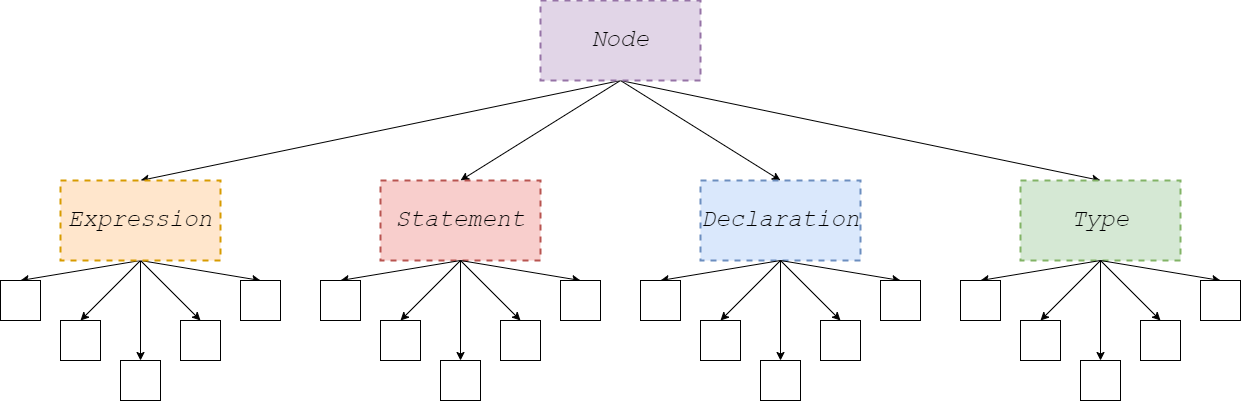

The diagram above was exported from draw.io. Its source (the exported page's mxGraphModel, read from the mxfile embedded in the PNG):
<mxGraphModel dx="2148" dy="611" grid="1" gridSize="10" guides="1" tooltips="1" connect="1" arrows="1" fold="1" page="1" pageScale="1" pageWidth="850" pageHeight="1100" math="0" shadow="0">
  <root>
    <mxCell id="0" />
    <mxCell id="1" parent="0" />
    <mxCell id="hqnPUAyBImCoBWEx6_Oa-6" style="rounded=0;orthogonalLoop=1;jettySize=auto;html=1;entryX=0.5;entryY=0;entryDx=0;entryDy=0;fontFamily=Courier New;fontSize=24;exitX=0.5;exitY=1;exitDx=0;exitDy=0;" edge="1" parent="1" source="hqnPUAyBImCoBWEx6_Oa-1" target="hqnPUAyBImCoBWEx6_Oa-2">
      <mxGeometry relative="1" as="geometry" />
    </mxCell>
    <mxCell id="hqnPUAyBImCoBWEx6_Oa-7" style="edgeStyle=none;rounded=0;orthogonalLoop=1;jettySize=auto;html=1;exitX=0.5;exitY=1;exitDx=0;exitDy=0;entryX=0.5;entryY=0;entryDx=0;entryDy=0;fontFamily=Courier New;fontSize=24;" edge="1" parent="1" source="hqnPUAyBImCoBWEx6_Oa-1" target="hqnPUAyBImCoBWEx6_Oa-3">
      <mxGeometry relative="1" as="geometry" />
    </mxCell>
    <mxCell id="hqnPUAyBImCoBWEx6_Oa-8" style="edgeStyle=none;rounded=0;orthogonalLoop=1;jettySize=auto;html=1;exitX=0.5;exitY=1;exitDx=0;exitDy=0;entryX=0.5;entryY=0;entryDx=0;entryDy=0;fontFamily=Courier New;fontSize=24;" edge="1" parent="1" source="hqnPUAyBImCoBWEx6_Oa-1" target="hqnPUAyBImCoBWEx6_Oa-4">
      <mxGeometry relative="1" as="geometry" />
    </mxCell>
    <mxCell id="hqnPUAyBImCoBWEx6_Oa-50" style="edgeStyle=none;rounded=0;orthogonalLoop=1;jettySize=auto;html=1;exitX=0.5;exitY=1;exitDx=0;exitDy=0;entryX=0.5;entryY=0;entryDx=0;entryDy=0;fontFamily=Courier New;fontSize=24;" edge="1" parent="1" source="hqnPUAyBImCoBWEx6_Oa-1" target="hqnPUAyBImCoBWEx6_Oa-39">
      <mxGeometry relative="1" as="geometry" />
    </mxCell>
    <mxCell id="hqnPUAyBImCoBWEx6_Oa-1" value="&lt;font face=&quot;Courier New&quot; style=&quot;font-size: 24px&quot;&gt;&lt;i&gt;Node&lt;/i&gt;&lt;/font&gt;" style="rounded=0;whiteSpace=wrap;html=1;fillColor=#e1d5e7;strokeColor=#9673a6;dashed=1;strokeWidth=2;" vertex="1" parent="1">
      <mxGeometry x="480" y="100" width="160" height="80" as="geometry" />
    </mxCell>
    <mxCell id="hqnPUAyBImCoBWEx6_Oa-14" style="edgeStyle=none;rounded=0;orthogonalLoop=1;jettySize=auto;html=1;entryX=0.5;entryY=0;entryDx=0;entryDy=0;fontFamily=Courier New;fontSize=24;exitX=0.5;exitY=1;exitDx=0;exitDy=0;" edge="1" parent="1" source="hqnPUAyBImCoBWEx6_Oa-2" target="hqnPUAyBImCoBWEx6_Oa-9">
      <mxGeometry relative="1" as="geometry" />
    </mxCell>
    <mxCell id="hqnPUAyBImCoBWEx6_Oa-15" style="edgeStyle=none;rounded=0;orthogonalLoop=1;jettySize=auto;html=1;exitX=0.5;exitY=1;exitDx=0;exitDy=0;entryX=0.5;entryY=0;entryDx=0;entryDy=0;fontFamily=Courier New;fontSize=24;" edge="1" parent="1" source="hqnPUAyBImCoBWEx6_Oa-2" target="hqnPUAyBImCoBWEx6_Oa-10">
      <mxGeometry relative="1" as="geometry" />
    </mxCell>
    <mxCell id="hqnPUAyBImCoBWEx6_Oa-16" style="edgeStyle=none;rounded=0;orthogonalLoop=1;jettySize=auto;html=1;exitX=0.5;exitY=1;exitDx=0;exitDy=0;fontFamily=Courier New;fontSize=24;" edge="1" parent="1" source="hqnPUAyBImCoBWEx6_Oa-2" target="hqnPUAyBImCoBWEx6_Oa-11">
      <mxGeometry relative="1" as="geometry" />
    </mxCell>
    <mxCell id="hqnPUAyBImCoBWEx6_Oa-17" style="edgeStyle=none;rounded=0;orthogonalLoop=1;jettySize=auto;html=1;exitX=0.5;exitY=1;exitDx=0;exitDy=0;entryX=0.5;entryY=0;entryDx=0;entryDy=0;fontFamily=Courier New;fontSize=24;" edge="1" parent="1" source="hqnPUAyBImCoBWEx6_Oa-2" target="hqnPUAyBImCoBWEx6_Oa-13">
      <mxGeometry relative="1" as="geometry" />
    </mxCell>
    <mxCell id="hqnPUAyBImCoBWEx6_Oa-18" style="edgeStyle=none;rounded=0;orthogonalLoop=1;jettySize=auto;html=1;exitX=0.5;exitY=1;exitDx=0;exitDy=0;entryX=0.5;entryY=0;entryDx=0;entryDy=0;fontFamily=Courier New;fontSize=24;" edge="1" parent="1" source="hqnPUAyBImCoBWEx6_Oa-2" target="hqnPUAyBImCoBWEx6_Oa-12">
      <mxGeometry relative="1" as="geometry" />
    </mxCell>
    <mxCell id="hqnPUAyBImCoBWEx6_Oa-2" value="&lt;font face=&quot;Courier New&quot; style=&quot;font-size: 24px&quot;&gt;&lt;i&gt;Expression&lt;/i&gt;&lt;/font&gt;" style="rounded=0;whiteSpace=wrap;html=1;fillColor=#ffe6cc;strokeColor=#d79b00;dashed=1;strokeWidth=2;" vertex="1" parent="1">
      <mxGeometry y="280" width="160" height="80" as="geometry" />
    </mxCell>
    <mxCell id="hqnPUAyBImCoBWEx6_Oa-3" value="&lt;font face=&quot;Courier New&quot; style=&quot;font-size: 24px&quot;&gt;&lt;i&gt;Statement&lt;/i&gt;&lt;/font&gt;" style="rounded=0;whiteSpace=wrap;html=1;fillColor=#f8cecc;strokeColor=#b85450;dashed=1;strokeWidth=2;" vertex="1" parent="1">
      <mxGeometry x="320" y="280" width="160" height="80" as="geometry" />
    </mxCell>
    <mxCell id="hqnPUAyBImCoBWEx6_Oa-4" value="&lt;font face=&quot;Courier New&quot; style=&quot;font-size: 24px&quot;&gt;&lt;i&gt;Declaration&lt;/i&gt;&lt;/font&gt;" style="rounded=0;whiteSpace=wrap;html=1;fillColor=#dae8fc;strokeColor=#6c8ebf;strokeWidth=2;dashed=1;" vertex="1" parent="1">
      <mxGeometry x="640" y="280" width="160" height="80" as="geometry" />
    </mxCell>
    <mxCell id="hqnPUAyBImCoBWEx6_Oa-9" value="" style="whiteSpace=wrap;html=1;aspect=fixed;fontFamily=Courier New;fontSize=24;" vertex="1" parent="1">
      <mxGeometry x="-60" y="380" width="40" height="40" as="geometry" />
    </mxCell>
    <mxCell id="hqnPUAyBImCoBWEx6_Oa-10" value="" style="whiteSpace=wrap;html=1;aspect=fixed;fontFamily=Courier New;fontSize=24;" vertex="1" parent="1">
      <mxGeometry y="420" width="40" height="40" as="geometry" />
    </mxCell>
    <mxCell id="hqnPUAyBImCoBWEx6_Oa-11" value="" style="whiteSpace=wrap;html=1;aspect=fixed;fontFamily=Courier New;fontSize=24;" vertex="1" parent="1">
      <mxGeometry x="60" y="460" width="40" height="40" as="geometry" />
    </mxCell>
    <mxCell id="hqnPUAyBImCoBWEx6_Oa-12" value="" style="whiteSpace=wrap;html=1;aspect=fixed;fontFamily=Courier New;fontSize=24;" vertex="1" parent="1">
      <mxGeometry x="180" y="380" width="40" height="40" as="geometry" />
    </mxCell>
    <mxCell id="hqnPUAyBImCoBWEx6_Oa-13" value="" style="whiteSpace=wrap;html=1;aspect=fixed;fontFamily=Courier New;fontSize=24;" vertex="1" parent="1">
      <mxGeometry x="120" y="420" width="40" height="40" as="geometry" />
    </mxCell>
    <mxCell id="hqnPUAyBImCoBWEx6_Oa-19" style="edgeStyle=none;rounded=0;orthogonalLoop=1;jettySize=auto;html=1;entryX=0.5;entryY=0;entryDx=0;entryDy=0;fontFamily=Courier New;fontSize=24;exitX=0.5;exitY=1;exitDx=0;exitDy=0;" edge="1" target="hqnPUAyBImCoBWEx6_Oa-24" parent="1">
      <mxGeometry relative="1" as="geometry">
        <mxPoint x="400" y="360" as="sourcePoint" />
      </mxGeometry>
    </mxCell>
    <mxCell id="hqnPUAyBImCoBWEx6_Oa-20" style="edgeStyle=none;rounded=0;orthogonalLoop=1;jettySize=auto;html=1;exitX=0.5;exitY=1;exitDx=0;exitDy=0;entryX=0.5;entryY=0;entryDx=0;entryDy=0;fontFamily=Courier New;fontSize=24;" edge="1" target="hqnPUAyBImCoBWEx6_Oa-25" parent="1">
      <mxGeometry relative="1" as="geometry">
        <mxPoint x="400" y="360" as="sourcePoint" />
      </mxGeometry>
    </mxCell>
    <mxCell id="hqnPUAyBImCoBWEx6_Oa-21" style="edgeStyle=none;rounded=0;orthogonalLoop=1;jettySize=auto;html=1;exitX=0.5;exitY=1;exitDx=0;exitDy=0;fontFamily=Courier New;fontSize=24;" edge="1" target="hqnPUAyBImCoBWEx6_Oa-26" parent="1">
      <mxGeometry relative="1" as="geometry">
        <mxPoint x="400" y="360" as="sourcePoint" />
      </mxGeometry>
    </mxCell>
    <mxCell id="hqnPUAyBImCoBWEx6_Oa-22" style="edgeStyle=none;rounded=0;orthogonalLoop=1;jettySize=auto;html=1;exitX=0.5;exitY=1;exitDx=0;exitDy=0;entryX=0.5;entryY=0;entryDx=0;entryDy=0;fontFamily=Courier New;fontSize=24;" edge="1" target="hqnPUAyBImCoBWEx6_Oa-28" parent="1">
      <mxGeometry relative="1" as="geometry">
        <mxPoint x="400" y="360" as="sourcePoint" />
      </mxGeometry>
    </mxCell>
    <mxCell id="hqnPUAyBImCoBWEx6_Oa-23" style="edgeStyle=none;rounded=0;orthogonalLoop=1;jettySize=auto;html=1;exitX=0.5;exitY=1;exitDx=0;exitDy=0;entryX=0.5;entryY=0;entryDx=0;entryDy=0;fontFamily=Courier New;fontSize=24;" edge="1" target="hqnPUAyBImCoBWEx6_Oa-27" parent="1">
      <mxGeometry relative="1" as="geometry">
        <mxPoint x="400" y="360" as="sourcePoint" />
      </mxGeometry>
    </mxCell>
    <mxCell id="hqnPUAyBImCoBWEx6_Oa-24" value="" style="whiteSpace=wrap;html=1;aspect=fixed;fontFamily=Courier New;fontSize=24;" vertex="1" parent="1">
      <mxGeometry x="260" y="380" width="40" height="40" as="geometry" />
    </mxCell>
    <mxCell id="hqnPUAyBImCoBWEx6_Oa-25" value="" style="whiteSpace=wrap;html=1;aspect=fixed;fontFamily=Courier New;fontSize=24;" vertex="1" parent="1">
      <mxGeometry x="320" y="420" width="40" height="40" as="geometry" />
    </mxCell>
    <mxCell id="hqnPUAyBImCoBWEx6_Oa-26" value="" style="whiteSpace=wrap;html=1;aspect=fixed;fontFamily=Courier New;fontSize=24;" vertex="1" parent="1">
      <mxGeometry x="380" y="460" width="40" height="40" as="geometry" />
    </mxCell>
    <mxCell id="hqnPUAyBImCoBWEx6_Oa-27" value="" style="whiteSpace=wrap;html=1;aspect=fixed;fontFamily=Courier New;fontSize=24;" vertex="1" parent="1">
      <mxGeometry x="500" y="380" width="40" height="40" as="geometry" />
    </mxCell>
    <mxCell id="hqnPUAyBImCoBWEx6_Oa-28" value="" style="whiteSpace=wrap;html=1;aspect=fixed;fontFamily=Courier New;fontSize=24;" vertex="1" parent="1">
      <mxGeometry x="440" y="420" width="40" height="40" as="geometry" />
    </mxCell>
    <mxCell id="hqnPUAyBImCoBWEx6_Oa-29" style="edgeStyle=none;rounded=0;orthogonalLoop=1;jettySize=auto;html=1;entryX=0.5;entryY=0;entryDx=0;entryDy=0;fontFamily=Courier New;fontSize=24;exitX=0.5;exitY=1;exitDx=0;exitDy=0;" edge="1" target="hqnPUAyBImCoBWEx6_Oa-34" parent="1">
      <mxGeometry relative="1" as="geometry">
        <mxPoint x="720" y="360" as="sourcePoint" />
      </mxGeometry>
    </mxCell>
    <mxCell id="hqnPUAyBImCoBWEx6_Oa-30" style="edgeStyle=none;rounded=0;orthogonalLoop=1;jettySize=auto;html=1;exitX=0.5;exitY=1;exitDx=0;exitDy=0;entryX=0.5;entryY=0;entryDx=0;entryDy=0;fontFamily=Courier New;fontSize=24;" edge="1" target="hqnPUAyBImCoBWEx6_Oa-35" parent="1">
      <mxGeometry relative="1" as="geometry">
        <mxPoint x="720" y="360" as="sourcePoint" />
      </mxGeometry>
    </mxCell>
    <mxCell id="hqnPUAyBImCoBWEx6_Oa-31" style="edgeStyle=none;rounded=0;orthogonalLoop=1;jettySize=auto;html=1;exitX=0.5;exitY=1;exitDx=0;exitDy=0;fontFamily=Courier New;fontSize=24;" edge="1" target="hqnPUAyBImCoBWEx6_Oa-36" parent="1">
      <mxGeometry relative="1" as="geometry">
        <mxPoint x="720" y="360" as="sourcePoint" />
      </mxGeometry>
    </mxCell>
    <mxCell id="hqnPUAyBImCoBWEx6_Oa-32" style="edgeStyle=none;rounded=0;orthogonalLoop=1;jettySize=auto;html=1;exitX=0.5;exitY=1;exitDx=0;exitDy=0;entryX=0.5;entryY=0;entryDx=0;entryDy=0;fontFamily=Courier New;fontSize=24;" edge="1" target="hqnPUAyBImCoBWEx6_Oa-38" parent="1">
      <mxGeometry relative="1" as="geometry">
        <mxPoint x="720" y="360" as="sourcePoint" />
      </mxGeometry>
    </mxCell>
    <mxCell id="hqnPUAyBImCoBWEx6_Oa-33" style="edgeStyle=none;rounded=0;orthogonalLoop=1;jettySize=auto;html=1;exitX=0.5;exitY=1;exitDx=0;exitDy=0;entryX=0.5;entryY=0;entryDx=0;entryDy=0;fontFamily=Courier New;fontSize=24;" edge="1" target="hqnPUAyBImCoBWEx6_Oa-37" parent="1">
      <mxGeometry relative="1" as="geometry">
        <mxPoint x="720" y="360" as="sourcePoint" />
      </mxGeometry>
    </mxCell>
    <mxCell id="hqnPUAyBImCoBWEx6_Oa-34" value="" style="whiteSpace=wrap;html=1;aspect=fixed;fontFamily=Courier New;fontSize=24;" vertex="1" parent="1">
      <mxGeometry x="580" y="380" width="40" height="40" as="geometry" />
    </mxCell>
    <mxCell id="hqnPUAyBImCoBWEx6_Oa-35" value="" style="whiteSpace=wrap;html=1;aspect=fixed;fontFamily=Courier New;fontSize=24;" vertex="1" parent="1">
      <mxGeometry x="640" y="420" width="40" height="40" as="geometry" />
    </mxCell>
    <mxCell id="hqnPUAyBImCoBWEx6_Oa-36" value="" style="whiteSpace=wrap;html=1;aspect=fixed;fontFamily=Courier New;fontSize=24;" vertex="1" parent="1">
      <mxGeometry x="700" y="460" width="40" height="40" as="geometry" />
    </mxCell>
    <mxCell id="hqnPUAyBImCoBWEx6_Oa-37" value="" style="whiteSpace=wrap;html=1;aspect=fixed;fontFamily=Courier New;fontSize=24;" vertex="1" parent="1">
      <mxGeometry x="820" y="380" width="40" height="40" as="geometry" />
    </mxCell>
    <mxCell id="hqnPUAyBImCoBWEx6_Oa-38" value="" style="whiteSpace=wrap;html=1;aspect=fixed;fontFamily=Courier New;fontSize=24;" vertex="1" parent="1">
      <mxGeometry x="760" y="420" width="40" height="40" as="geometry" />
    </mxCell>
    <mxCell id="hqnPUAyBImCoBWEx6_Oa-39" value="&lt;font face=&quot;Courier New&quot; style=&quot;font-size: 24px&quot;&gt;&lt;i&gt;Type&lt;/i&gt;&lt;/font&gt;" style="rounded=0;whiteSpace=wrap;html=1;fillColor=#d5e8d4;strokeColor=#82b366;dashed=1;strokeWidth=2;" vertex="1" parent="1">
      <mxGeometry x="960" y="280" width="160" height="80" as="geometry" />
    </mxCell>
    <mxCell id="hqnPUAyBImCoBWEx6_Oa-40" style="edgeStyle=none;rounded=0;orthogonalLoop=1;jettySize=auto;html=1;entryX=0.5;entryY=0;entryDx=0;entryDy=0;fontFamily=Courier New;fontSize=24;exitX=0.5;exitY=1;exitDx=0;exitDy=0;" edge="1" target="hqnPUAyBImCoBWEx6_Oa-45" parent="1">
      <mxGeometry relative="1" as="geometry">
        <mxPoint x="1040" y="360" as="sourcePoint" />
      </mxGeometry>
    </mxCell>
    <mxCell id="hqnPUAyBImCoBWEx6_Oa-41" style="edgeStyle=none;rounded=0;orthogonalLoop=1;jettySize=auto;html=1;exitX=0.5;exitY=1;exitDx=0;exitDy=0;entryX=0.5;entryY=0;entryDx=0;entryDy=0;fontFamily=Courier New;fontSize=24;" edge="1" target="hqnPUAyBImCoBWEx6_Oa-46" parent="1">
      <mxGeometry relative="1" as="geometry">
        <mxPoint x="1040" y="360" as="sourcePoint" />
      </mxGeometry>
    </mxCell>
    <mxCell id="hqnPUAyBImCoBWEx6_Oa-42" style="edgeStyle=none;rounded=0;orthogonalLoop=1;jettySize=auto;html=1;exitX=0.5;exitY=1;exitDx=0;exitDy=0;fontFamily=Courier New;fontSize=24;" edge="1" target="hqnPUAyBImCoBWEx6_Oa-47" parent="1">
      <mxGeometry relative="1" as="geometry">
        <mxPoint x="1040" y="360" as="sourcePoint" />
      </mxGeometry>
    </mxCell>
    <mxCell id="hqnPUAyBImCoBWEx6_Oa-43" style="edgeStyle=none;rounded=0;orthogonalLoop=1;jettySize=auto;html=1;exitX=0.5;exitY=1;exitDx=0;exitDy=0;entryX=0.5;entryY=0;entryDx=0;entryDy=0;fontFamily=Courier New;fontSize=24;" edge="1" target="hqnPUAyBImCoBWEx6_Oa-49" parent="1">
      <mxGeometry relative="1" as="geometry">
        <mxPoint x="1040" y="360" as="sourcePoint" />
      </mxGeometry>
    </mxCell>
    <mxCell id="hqnPUAyBImCoBWEx6_Oa-44" style="edgeStyle=none;rounded=0;orthogonalLoop=1;jettySize=auto;html=1;exitX=0.5;exitY=1;exitDx=0;exitDy=0;entryX=0.5;entryY=0;entryDx=0;entryDy=0;fontFamily=Courier New;fontSize=24;" edge="1" target="hqnPUAyBImCoBWEx6_Oa-48" parent="1">
      <mxGeometry relative="1" as="geometry">
        <mxPoint x="1040" y="360" as="sourcePoint" />
      </mxGeometry>
    </mxCell>
    <mxCell id="hqnPUAyBImCoBWEx6_Oa-45" value="" style="whiteSpace=wrap;html=1;aspect=fixed;fontFamily=Courier New;fontSize=24;" vertex="1" parent="1">
      <mxGeometry x="900" y="380" width="40" height="40" as="geometry" />
    </mxCell>
    <mxCell id="hqnPUAyBImCoBWEx6_Oa-46" value="" style="whiteSpace=wrap;html=1;aspect=fixed;fontFamily=Courier New;fontSize=24;" vertex="1" parent="1">
      <mxGeometry x="960" y="420" width="40" height="40" as="geometry" />
    </mxCell>
    <mxCell id="hqnPUAyBImCoBWEx6_Oa-47" value="" style="whiteSpace=wrap;html=1;aspect=fixed;fontFamily=Courier New;fontSize=24;" vertex="1" parent="1">
      <mxGeometry x="1020" y="460" width="40" height="40" as="geometry" />
    </mxCell>
    <mxCell id="hqnPUAyBImCoBWEx6_Oa-48" value="" style="whiteSpace=wrap;html=1;aspect=fixed;fontFamily=Courier New;fontSize=24;" vertex="1" parent="1">
      <mxGeometry x="1140" y="380" width="40" height="40" as="geometry" />
    </mxCell>
    <mxCell id="hqnPUAyBImCoBWEx6_Oa-49" value="" style="whiteSpace=wrap;html=1;aspect=fixed;fontFamily=Courier New;fontSize=24;" vertex="1" parent="1">
      <mxGeometry x="1080" y="420" width="40" height="40" as="geometry" />
    </mxCell>
  </root>
</mxGraphModel>